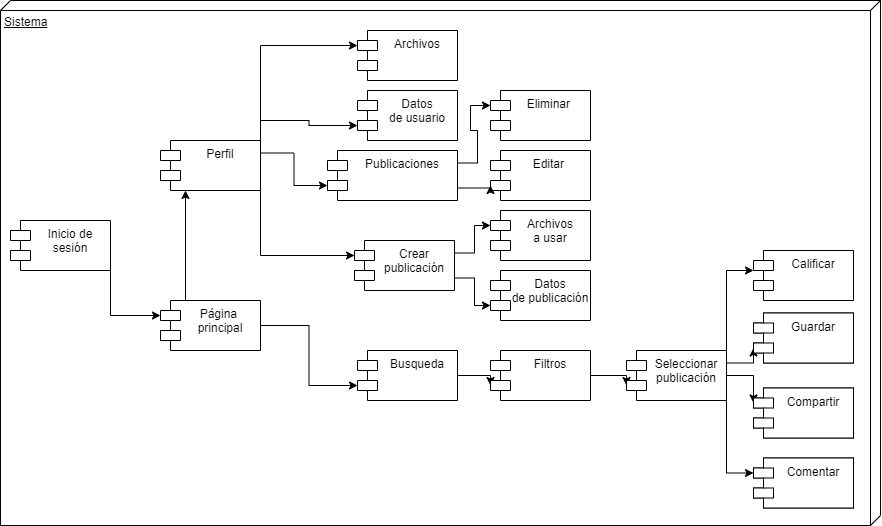

The diagram above was exported from draw.io. Its source (the exported page's mxGraphModel, read from the mxfile embedded in the PNG):
<mxGraphModel dx="1385" dy="610" grid="1" gridSize="10" guides="1" tooltips="1" connect="1" arrows="1" fold="1" page="1" pageScale="1" pageWidth="827" pageHeight="1169" math="0" shadow="0">
  <root>
    <mxCell id="0" />
    <mxCell id="1" parent="0" />
    <mxCell id="3" value="Sistema" style="verticalAlign=top;align=left;spacingTop=8;spacingLeft=2;spacingRight=12;shape=cube;size=10;direction=south;fontStyle=4;html=1;" parent="1" vertex="1">
      <mxGeometry x="10" y="60" width="880" height="525" as="geometry" />
    </mxCell>
    <mxCell id="50" style="edgeStyle=orthogonalEdgeStyle;rounded=0;orthogonalLoop=1;jettySize=auto;html=1;exitX=1;exitY=1;exitDx=0;exitDy=0;entryX=0;entryY=0;entryDx=0;entryDy=15;entryPerimeter=0;" parent="1" source="5" target="6" edge="1">
      <mxGeometry relative="1" as="geometry" />
    </mxCell>
    <mxCell id="5" value="Inicio de &#10;sesión" style="shape=module;align=left;spacingLeft=20;align=center;verticalAlign=top;" parent="1" vertex="1">
      <mxGeometry x="20" y="280" width="100" height="50" as="geometry" />
    </mxCell>
    <mxCell id="30" style="edgeStyle=orthogonalEdgeStyle;rounded=0;orthogonalLoop=1;jettySize=auto;html=1;exitX=1;exitY=0.5;exitDx=0;exitDy=0;entryX=0;entryY=0;entryDx=0;entryDy=35;entryPerimeter=0;" parent="1" source="6" target="60" edge="1">
      <mxGeometry relative="1" as="geometry">
        <mxPoint x="364" y="445" as="targetPoint" />
      </mxGeometry>
    </mxCell>
    <mxCell id="51" style="edgeStyle=orthogonalEdgeStyle;rounded=0;orthogonalLoop=1;jettySize=auto;html=1;exitX=0.25;exitY=0;exitDx=0;exitDy=0;entryX=0.25;entryY=1;entryDx=0;entryDy=0;" parent="1" source="6" target="7" edge="1">
      <mxGeometry relative="1" as="geometry" />
    </mxCell>
    <mxCell id="6" value="Página &#10;principal" style="shape=module;align=left;spacingLeft=20;align=center;verticalAlign=top;" parent="1" vertex="1">
      <mxGeometry x="170" y="360" width="100" height="50" as="geometry" />
    </mxCell>
    <mxCell id="38" style="edgeStyle=orthogonalEdgeStyle;rounded=0;orthogonalLoop=1;jettySize=auto;html=1;exitX=1;exitY=1;exitDx=0;exitDy=0;entryX=0;entryY=0;entryDx=0;entryDy=15;entryPerimeter=0;" parent="1" source="7" target="9" edge="1">
      <mxGeometry relative="1" as="geometry" />
    </mxCell>
    <mxCell id="41" style="edgeStyle=orthogonalEdgeStyle;rounded=0;orthogonalLoop=1;jettySize=auto;html=1;exitX=1;exitY=0.25;exitDx=0;exitDy=0;entryX=0;entryY=0;entryDx=0;entryDy=35;entryPerimeter=0;" parent="1" source="7" target="23" edge="1">
      <mxGeometry relative="1" as="geometry" />
    </mxCell>
    <mxCell id="42" style="edgeStyle=orthogonalEdgeStyle;rounded=0;orthogonalLoop=1;jettySize=auto;html=1;exitX=1;exitY=0;exitDx=0;exitDy=0;entryX=0;entryY=0;entryDx=0;entryDy=35;entryPerimeter=0;" parent="1" source="7" target="10" edge="1">
      <mxGeometry relative="1" as="geometry" />
    </mxCell>
    <mxCell id="49" style="edgeStyle=orthogonalEdgeStyle;rounded=0;orthogonalLoop=1;jettySize=auto;html=1;exitX=1;exitY=0;exitDx=0;exitDy=0;entryX=0;entryY=0;entryDx=0;entryDy=15;entryPerimeter=0;" parent="1" source="7" target="24" edge="1">
      <mxGeometry relative="1" as="geometry" />
    </mxCell>
    <mxCell id="7" value="Perfil" style="shape=module;align=left;spacingLeft=20;align=center;verticalAlign=top;" parent="1" vertex="1">
      <mxGeometry x="170" y="200" width="100" height="50" as="geometry" />
    </mxCell>
    <mxCell id="31" style="edgeStyle=orthogonalEdgeStyle;rounded=0;orthogonalLoop=1;jettySize=auto;html=1;exitX=1;exitY=0.5;exitDx=0;exitDy=0;entryX=0;entryY=0;entryDx=0;entryDy=35;entryPerimeter=0;" parent="1" target="61" edge="1">
      <mxGeometry relative="1" as="geometry">
        <mxPoint x="464" y="435" as="sourcePoint" />
        <mxPoint x="500" y="445" as="targetPoint" />
      </mxGeometry>
    </mxCell>
    <mxCell id="78" style="edgeStyle=orthogonalEdgeStyle;rounded=0;orthogonalLoop=1;jettySize=auto;html=1;exitX=1;exitY=0.25;exitDx=0;exitDy=0;entryX=0;entryY=0;entryDx=0;entryDy=15;entryPerimeter=0;" edge="1" parent="1" source="9" target="12">
      <mxGeometry relative="1" as="geometry" />
    </mxCell>
    <mxCell id="79" style="edgeStyle=orthogonalEdgeStyle;rounded=0;orthogonalLoop=1;jettySize=auto;html=1;exitX=1;exitY=0.75;exitDx=0;exitDy=0;entryX=0;entryY=0;entryDx=0;entryDy=35;entryPerimeter=0;" edge="1" parent="1" source="9" target="13">
      <mxGeometry relative="1" as="geometry" />
    </mxCell>
    <mxCell id="9" value="Crear &#10;publicación" style="shape=module;align=left;spacingLeft=20;align=center;verticalAlign=top;" parent="1" vertex="1">
      <mxGeometry x="364" y="300" width="100" height="50" as="geometry" />
    </mxCell>
    <mxCell id="10" value="Datos&#10;de usuario" style="shape=module;align=left;spacingLeft=20;align=center;verticalAlign=top;" parent="1" vertex="1">
      <mxGeometry x="367" y="150" width="100" height="50" as="geometry" />
    </mxCell>
    <mxCell id="32" style="edgeStyle=orthogonalEdgeStyle;rounded=0;orthogonalLoop=1;jettySize=auto;html=1;exitX=1;exitY=0.5;exitDx=0;exitDy=0;entryX=0;entryY=0;entryDx=0;entryDy=35;entryPerimeter=0;" parent="1" target="17" edge="1">
      <mxGeometry relative="1" as="geometry">
        <mxPoint x="600" y="435" as="sourcePoint" />
      </mxGeometry>
    </mxCell>
    <mxCell id="12" value="Archivos&#10;a usar" style="shape=module;align=left;spacingLeft=20;align=center;verticalAlign=top;" parent="1" vertex="1">
      <mxGeometry x="500" y="270" width="100" height="50" as="geometry" />
    </mxCell>
    <mxCell id="13" value="Datos&#10;de publicación" style="shape=module;align=left;spacingLeft=20;align=center;verticalAlign=top;" parent="1" vertex="1">
      <mxGeometry x="500" y="330" width="100" height="50" as="geometry" />
    </mxCell>
    <mxCell id="15" value="Editar &#10;" style="shape=module;align=left;spacingLeft=20;align=center;verticalAlign=top;" parent="1" vertex="1">
      <mxGeometry x="500" y="210" width="100" height="50" as="geometry" />
    </mxCell>
    <mxCell id="16" value="Eliminar &#10;" style="shape=module;align=left;spacingLeft=20;align=center;verticalAlign=top;" parent="1" vertex="1">
      <mxGeometry x="500" y="150" width="100" height="50" as="geometry" />
    </mxCell>
    <mxCell id="34" style="edgeStyle=orthogonalEdgeStyle;rounded=0;orthogonalLoop=1;jettySize=auto;html=1;exitX=1;exitY=0;exitDx=0;exitDy=0;entryX=0;entryY=0.4;entryDx=0;entryDy=0;entryPerimeter=0;" parent="1" source="17" target="74" edge="1">
      <mxGeometry relative="1" as="geometry">
        <mxPoint x="763" y="337.5" as="targetPoint" />
      </mxGeometry>
    </mxCell>
    <mxCell id="35" style="edgeStyle=orthogonalEdgeStyle;rounded=0;orthogonalLoop=1;jettySize=auto;html=1;exitX=1;exitY=0.25;exitDx=0;exitDy=0;entryX=0;entryY=0;entryDx=0;entryDy=35;entryPerimeter=0;" parent="1" source="17" target="21" edge="1">
      <mxGeometry relative="1" as="geometry" />
    </mxCell>
    <mxCell id="36" style="edgeStyle=orthogonalEdgeStyle;rounded=0;orthogonalLoop=1;jettySize=auto;html=1;exitX=1;exitY=0.5;exitDx=0;exitDy=0;entryX=0;entryY=0;entryDx=0;entryDy=15;entryPerimeter=0;" parent="1" source="17" target="22" edge="1">
      <mxGeometry relative="1" as="geometry" />
    </mxCell>
    <mxCell id="37" style="edgeStyle=orthogonalEdgeStyle;rounded=0;orthogonalLoop=1;jettySize=auto;html=1;exitX=1;exitY=1;exitDx=0;exitDy=0;entryX=0;entryY=0;entryDx=0;entryDy=15;entryPerimeter=0;" parent="1" source="17" target="27" edge="1">
      <mxGeometry relative="1" as="geometry" />
    </mxCell>
    <mxCell id="17" value="Seleccionar&#10;publicación" style="shape=module;align=left;spacingLeft=20;align=center;verticalAlign=top;" parent="1" vertex="1">
      <mxGeometry x="636" y="410" width="100" height="50" as="geometry" />
    </mxCell>
    <mxCell id="21" value="Guardar&#10;publicación" style="shape=module;align=left;spacingLeft=20;align=center;verticalAlign=top;" parent="1" vertex="1">
      <mxGeometry x="763" y="372.5" width="100" height="50" as="geometry" />
    </mxCell>
    <mxCell id="22" value="Compartir&#10;publicación" style="shape=module;align=left;spacingLeft=20;align=center;verticalAlign=top;" parent="1" vertex="1">
      <mxGeometry x="763" y="447.5" width="100" height="50" as="geometry" />
    </mxCell>
    <mxCell id="76" style="edgeStyle=orthogonalEdgeStyle;rounded=0;orthogonalLoop=1;jettySize=auto;html=1;exitX=1;exitY=0.25;exitDx=0;exitDy=0;entryX=0;entryY=0;entryDx=0;entryDy=15;entryPerimeter=0;" edge="1" parent="1" source="23" target="16">
      <mxGeometry relative="1" as="geometry" />
    </mxCell>
    <mxCell id="77" style="edgeStyle=orthogonalEdgeStyle;rounded=0;orthogonalLoop=1;jettySize=auto;html=1;exitX=1;exitY=0.75;exitDx=0;exitDy=0;entryX=0;entryY=0;entryDx=0;entryDy=35;entryPerimeter=0;" edge="1" parent="1" source="23" target="15">
      <mxGeometry relative="1" as="geometry" />
    </mxCell>
    <mxCell id="23" value="Publicaciones" style="shape=module;align=left;spacingLeft=20;align=center;verticalAlign=top;" parent="1" vertex="1">
      <mxGeometry x="337" y="210" width="130" height="50" as="geometry" />
    </mxCell>
    <mxCell id="24" value="Archivos" style="shape=module;align=left;spacingLeft=20;align=center;verticalAlign=top;" parent="1" vertex="1">
      <mxGeometry x="367" y="90" width="100" height="50" as="geometry" />
    </mxCell>
    <mxCell id="27" value="Comentar&#10;publicación" style="shape=module;align=left;spacingLeft=20;align=center;verticalAlign=top;" parent="1" vertex="1">
      <mxGeometry x="763" y="517.5" width="100" height="50" as="geometry" />
    </mxCell>
    <mxCell id="60" value="Busqueda" style="shape=module;align=left;spacingLeft=20;align=center;verticalAlign=top;" parent="1" vertex="1">
      <mxGeometry x="367" y="410" width="100" height="50" as="geometry" />
    </mxCell>
    <mxCell id="61" value="Filtros" style="shape=module;align=left;spacingLeft=20;align=center;verticalAlign=top;" parent="1" vertex="1">
      <mxGeometry x="500" y="410" width="100" height="50" as="geometry" />
    </mxCell>
    <mxCell id="71" value="Comentar&#10;" style="shape=module;align=left;spacingLeft=20;align=center;verticalAlign=top;" parent="1" vertex="1">
      <mxGeometry x="763" y="517.5" width="100" height="50" as="geometry" />
    </mxCell>
    <mxCell id="72" value="Compartir&#10;" style="shape=module;align=left;spacingLeft=20;align=center;verticalAlign=top;" parent="1" vertex="1">
      <mxGeometry x="763" y="447.5" width="100" height="50" as="geometry" />
    </mxCell>
    <mxCell id="73" value="Guardar" style="shape=module;align=left;spacingLeft=20;align=center;verticalAlign=top;" parent="1" vertex="1">
      <mxGeometry x="763" y="372.5" width="100" height="50" as="geometry" />
    </mxCell>
    <mxCell id="74" value="Calificar" style="shape=module;align=left;spacingLeft=20;align=center;verticalAlign=top;" parent="1" vertex="1">
      <mxGeometry x="763" y="310" width="100" height="50" as="geometry" />
    </mxCell>
  </root>
</mxGraphModel>